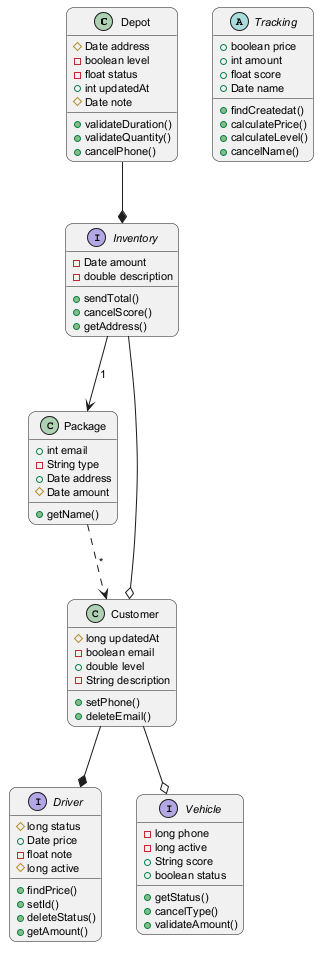

The diagram above was rendered by PlantUML. Its source (embedded in the PNG):
@startuml
skinparam backgroundColor #FFFFFF
skinparam roundCorner 15
skinparam defaultFontSize 11
class Depot {
  #Date address
  -boolean level
  -float status
  +int updatedAt
  #Date note
  +validateDuration()
  +validateQuantity()
  +cancelPhone()
}
abstract class Tracking {
  +boolean price
  +int amount
  +float score
  +Date name
  +findCreatedat()
  +calculatePrice()
  +calculateLevel()
  +cancelName()
}
interface Inventory {
  -Date amount
  -double description
  +sendTotal()
  +cancelScore()
  +getAddress()
}
interface Driver {
  #long status
  +Date price
  -float note
  #long active
  +findPrice()
  +setId()
  +deleteStatus()
  +getAmount()
}
class Package {
  +int email
  -String type
  +Date address
  #Date amount
  +getName()
}
class Customer {
  #long updatedAt
  -boolean email
  +double level
  -String description
  +setPhone()
  +deleteEmail()
}
interface Vehicle {
  -long phone
  -long active
  +String score
  +boolean status
  +getStatus()
  +cancelType()
  +validateAmount()
}
Package ..> Customer : "*"
Customer --o Vehicle
Depot --* Inventory
Customer --* Driver
Inventory --o Customer
Inventory --> Package : "1"
@enduml